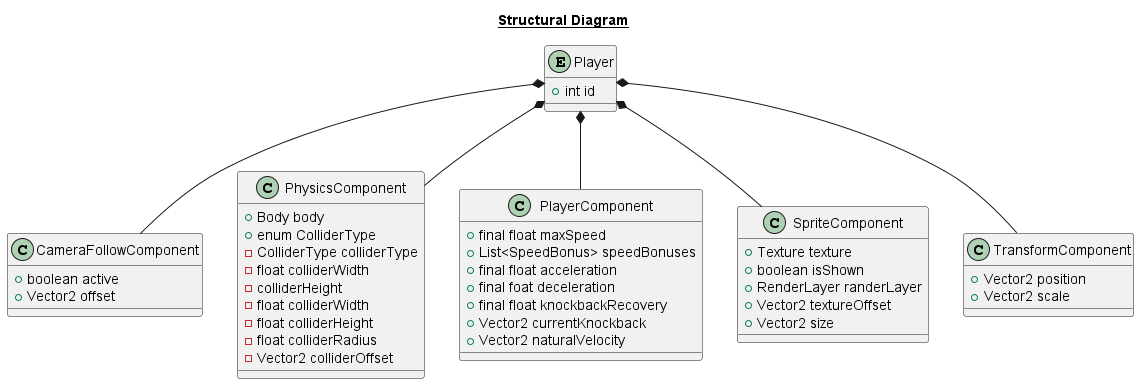

The diagram above was rendered by PlantUML. Its source (embedded in the PNG):
@startuml architectureStructuralDiagramVersion1

title __Structural Diagram__


entity Player{
    + int id
}




class CameraFollowComponent{
    + boolean active
    + Vector2 offset
}

class PhysicsComponent{
    + Body body
    + enum ColliderType
    - ColliderType colliderType
    - float colliderWidth
    - colliderHeight
    - float colliderWidth
    - float colliderHeight
    - float colliderRadius
    - Vector2 colliderOffset
}

class PlayerComponent{
    + final float maxSpeed
    + List<SpeedBonus> speedBonuses
    + final float acceleration
    + final foat deceleration
    + final float knockbackRecovery
    + Vector2 currentKnockback
    + Vector2 naturalVelocity
}

class SpriteComponent{
    + Texture texture
    + boolean isShown
    + RenderLayer randerLayer
    + Vector2 textureOffset
    + Vector2 size

}

class TransformComponent{
    + Vector2 position
    + Vector2 scale
}




Player *-- PlayerComponent
Player *-- PhysicsComponent
Player *-- SpriteComponent
Player *-- TransformComponent
Player *-- CameraFollowComponent



@enduml